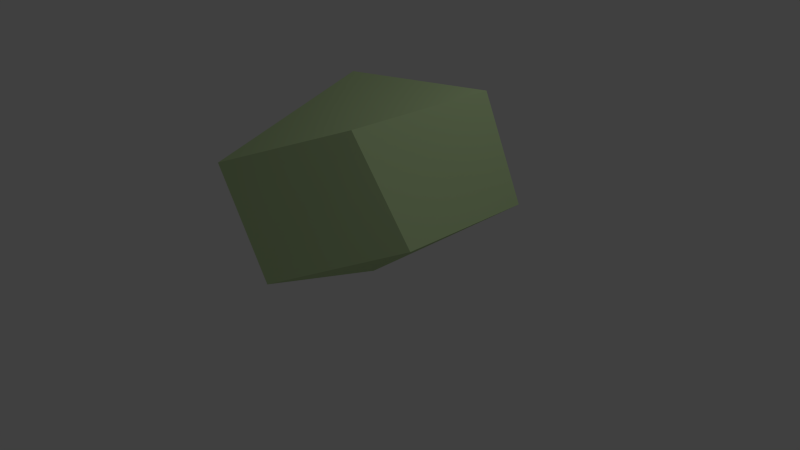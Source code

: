 # Source: Bush_Small_02.blend  (saved by Blender 2.76.0; exported with 4.5.12 LTS)
import bpy
from mathutils import Matrix  # noqa: F401  (used for matrix-valued properties, if any)

bpy.ops.wm.read_factory_settings(use_empty=True)
scene = bpy.context.scene
scene.name = 'Scene'

# ---- collections
col_collection_1 = bpy.data.collections.new('Collection 1'); scene.collection.children.link(col_collection_1)

# ---- materials (node trees are filled in below, after node groups)
mat_m_0077_darkgreen_001 = bpy.data.materials.new('M_0077_DarkGreen.001')
mat_m_0077_darkgreen_001.alpha_threshold = 0.0
mat_m_0077_darkgreen_001.use_transparent_shadow = False
mat_m_0077_darkgreen_001.diffuse_color = (0.5098, 0.6667, 0.349, 1.0)
mat_m_0077_darkgreen_001.specular_color = (0.33, 0.33, 0.33)
mat_m_0077_darkgreen_001.roughness = 0.5

# ---- material node trees

# ---- world
world_world = bpy.data.worlds.new('World'); scene.world = world_world
world_world.color = (0.05088, 0.05088, 0.05088)
world_world.use_sun_shadow = False
world_world.sun_shadow_jitter_overblur = 0.0
world_world.cycles.sampling_method = 'MANUAL'
world_world.cycles.sample_map_resolution = 256

# ---- cameras
cam_camera = bpy.data.cameras.new('Camera')
cam_camera.clip_end = 100.0
cam_camera.lens = 35.0
cam_camera.sensor_width = 32.0
cam_camera.sensor_height = 18.0
cam_camera.ortho_scale = 7.314
cam_camera.dof.focus_distance = 0.0
cam_camera.dof.aperture_fstop = 128.0

# ---- lights
light_lamp = bpy.data.lights.new('Lamp', 'POINT')
light_lamp.transmission_factor = 0.0
light_lamp.cutoff_distance = 30.0
light_lamp.energy = 100.0
light_lamp.shadow_buffer_clip_start = 1.001
light_lamp.shadow_soft_size = 0.1
light_lamp.shadow_maximum_resolution = 0.006
light_lamp.use_absolute_resolution = True
light_lamp.cycles.use_multiple_importance_sampling = False

# ---- meshes
me_untitled_002 = bpy.data.meshes.new('Untitled.002')
me_untitled_002.from_pydata([(38.86, 49.57, 195.5), (-81.15, 0.0, -3.454), (35.99, 1.679, 31.82), (159.1, 92.76, -100.8), (120.3, 234.9, -77.73), (87.34, 224.3, 103.0), (41.02, 45.85, -154.0), (35.99, 1.679, 31.82), (-81.15, 0.0, -3.454), (41.02, 45.85, -154.0), (-81.15, 0.0, -3.454), (-132.2, 136.7, -28.95), (157.3, 94.47, 83.16), (38.86, 49.57, 195.5), (35.99, 1.679, 31.82), (-90.18, 154.6, 80.71), (-81.15, 0.0, -3.454), (-48.12, 172.4, 190.4), (-132.2, 136.7, -28.95), (120.3, 234.9, -77.73), (159.1, 92.76, -100.8), (13.34, 192.0, -153.2), (159.1, 92.76, -100.8), (38.86, 49.57, 195.5), (87.34, 224.3, 103.0), (38.86, 49.57, 195.5), (157.3, 94.47, 83.16), (120.3, 234.9, -77.73), (-35.73, 241.2, -5.742), (87.34, 224.3, 103.0), (13.34, 192.0, -153.2), (157.3, 94.47, 83.16), (-48.12, 172.4, 190.4), (-35.73, 241.2, -5.742), (-90.18, 154.6, 80.71), (-48.12, 172.4, 190.4), (-132.2, 136.7, -28.95), (13.34, 192.0, -153.2), (-132.2, 136.7, -28.95), (-35.73, 241.2, -5.742), (-48.12, 172.4, 190.4), (41.02, 45.85, -154.0), (41.02, 45.85, -154.0), (120.3, 234.9, -77.73), (13.34, 192.0, -153.2), (-35.73, 241.2, -5.742)], [], [(0, 1, 2), (3, 4, 5), (6, 7, 8), (9, 10, 11), (12, 13, 14), (15, 16, 17), (16, 15, 18), (19, 20, 21), (22, 12, 14), (16, 23, 17), (24, 25, 26), (27, 28, 29), (30, 9, 11), (3, 5, 31), (24, 32, 25), (33, 34, 35), (34, 33, 36), (37, 38, 39), (29, 28, 40), (22, 14, 41), (21, 20, 42), (43, 44, 45)])
me_untitled_002.polygons.foreach_set('use_smooth', [True] * 22)
_uv = me_untitled_002.uv_layers.new(name='UVMap')
_uv.uv.foreach_set('vector', [3.367, 7.351, -3.131, 0.622, 1.68, 0.85, 5.101, 2.314, 3.916, 8.063, -3.314, 7.637, 0.546, 6.503, -1.759, -0.6588, 3.05, -0.9311, -5.46, 2.82, 2.14, 0.8779, 2.832, 6.668, -0.5285, 7.854, -6.447, 4.784, -0.583, 1.509, 1.511, 7.051, -1.391, 0.749, 6.131, 7.78, -1.391, 0.749, 1.511, 7.051, -3.109, 6.321, -2.57, 7.57, -3.439, 1.765, 2.564, 5.819, 4.104, 7.128, -3.138, 7.239, -1.222, 1.191, -2.059, 1.154, 7.03, 3.367, 4.777, 8.853, 0.03965, 7.424, -3.762, 0.3669, 2.654, 2.18, 5.497, -0.3054, -0.8194, 2.131, -0.5044, -4.36, -4.174, 8.007, -5.046, 2.216, 3.358, 5.814, 3.997, 0.255, -4.037, 6.137, -3.245, 0.3316, 1.284, 6.619, -5.023, 4.454, -2.044, -0.6738, -0.5501, 6.403, 2.255, 1.937, 6.84, 2.859, 2.255, 1.937, -0.5501, 6.403, -2.331, 1.014, -5.261, 3.669, 2.024, 0.7582, 0.6142, 6.256, 4.855, 1.093, -1.366, 2.973, 1.538, -4.691, 1.049, 8.192, -1.724, 0.7147, 4.868, 4.341, 1.84, 7.088, -4.252, 3.168, 0.8458, 1.316, -5.486, 2.23, -2.508, -2.304, 1.25, 2.9])
me_untitled_002.materials.append(mat_m_0077_darkgreen_001)
me_untitled_002.use_remesh_preserve_volume = False
me_untitled_002.use_remesh_preserve_attributes = False
me_untitled_002.use_mirror_vertex_groups = False
me_untitled_002.update()
me_untitled_002.normals_split_custom_set([tuple(v) for v in zip(*[iter([-0.07096, -0.957, 0.2812, -0.07096, -0.957, 0.2812, -0.07096, -0.957, 0.2812, 0.9292, 0.3566, 0.09701, 0.9549, 0.2303, 0.1876, 0.9292, 0.3566, 0.09702, 0.08265, -0.9701, -0.2283, 0.08265, -0.9701, -0.2283, 0.08265, -0.9701, -0.2283, -0.6484, -0.2439, -0.7212, -0.6634, -0.3695, -0.6507, -0.6484, -0.2439, -0.7212, 0.5697, -0.8127, 0.1224, 0.5279, -0.8176, 0.2299, 0.5327, -0.8461, 0.01576, -0.8866, -0.2601, 0.3825, -0.803, -0.3707, 0.4667, -0.803, -0.3707, 0.4667, -0.803, -0.3707, 0.4667, -0.8866, -0.2601, 0.3825, -0.8866, -0.2601, 0.3825, 0.4821, 0.2671, -0.8344, 0.436, 0.1736, -0.8831, 0.436, 0.1736, -0.8831, 0.5258, -0.8456, -0.09264, 0.5697, -0.8127, 0.1224, 0.5327, -0.8461, 0.01576, -0.803, -0.3707, 0.4667, -0.6982, -0.4716, 0.5386, -0.803, -0.3707, 0.4667, 0.526, 0.2796, 0.8032, 0.526, 0.2796, 0.8032, 0.6251, 0.2229, 0.748, 0.07328, 0.9948, 0.07137, -0.0404, 0.9794, 0.1977, -0.04039, 0.9794, 0.1977, -0.6199, -0.1132, -0.7765, -0.6484, -0.2439, -0.7212, -0.6484, -0.2439, -0.7212, 0.9292, 0.3566, 0.09701, 0.9292, 0.3566, 0.09702, 0.8805, 0.474, 0.004045, 0.526, 0.2796, 0.8032, 0.4185, 0.3319, 0.8454, 0.526, 0.2796, 0.8032, -0.7423, 0.6456, 0.1794, -0.7423, 0.6456, 0.1794, -0.7423, 0.6456, 0.1794, -0.7423, 0.6456, 0.1794, -0.7423, 0.6456, 0.1794, -0.7423, 0.6456, 0.1794, -0.6156, 0.6631, -0.4258, -0.6156, 0.6631, -0.4258, -0.6156, 0.6631, -0.4258, -0.04039, 0.9794, 0.1977, -0.0404, 0.9794, 0.1977, -0.1529, 0.9356, 0.3183, 0.5258, -0.8456, -0.09264, 0.5327, -0.8461, 0.01576, 0.4373, -0.8775, -0.1967, 0.436, 0.1736, -0.8831, 0.436, 0.1736, -0.8831, 0.3841, 0.07777, -0.92, -0.1242, 0.9282, -0.3508, -0.1242, 0.9282, -0.3508, -0.1242, 0.9282, -0.3508])] * 3)])

# ---- objects
ob_bush_small_02_001 = bpy.data.objects.new('Bush_Small_02.001', me_untitled_002)
ob_lamp = bpy.data.objects.new('Lamp', light_lamp)
ob_camera = bpy.data.objects.new('Camera', cam_camera)

# ---- transforms, parenting, visibility, modifiers, constraints
ob_bush_small_02_001.location = (0.0, 0.0, 0.0)
ob_bush_small_02_001.rotation_euler = (1.571, -0.0, 0.0)
ob_bush_small_02_001.scale = (0.009674, 0.009674, 0.009674)
ob_bush_small_02_001.color = (0.8, 0.8, 0.8, 1.0)
ob_bush_small_02_001.lineart.crease_threshold = 0.0
ob_lamp.location = (4.076, 1.005, 5.904)
ob_lamp.rotation_euler = (0.6503, 0.05522, 1.866)
ob_lamp.lock_rotations_4d = False
ob_lamp.empty_display_type = 'ARROWS'
ob_lamp.color = (0.0, 0.0, 0.0, 0.0)
ob_lamp.lineart.crease_threshold = 0.0
ob_camera.location = (7.481, -6.508, 5.344)
ob_camera.rotation_euler = (1.109, 0.01082, 0.8149)
ob_camera.lock_rotations_4d = False
ob_camera.empty_display_type = 'ARROWS'
ob_camera.color = (0.0, 0.0, 0.0, 0.0)
ob_camera.display_type = 'WIRE'
ob_camera.lineart.crease_threshold = 0.0

# ---- collection membership
col_collection_1.objects.link(ob_bush_small_02_001)
col_collection_1.objects.link(ob_lamp)
col_collection_1.objects.link(ob_camera)

# ---- scene / render settings (as saved in the file)
scene.camera = ob_camera
scene.frame_start = 1; scene.frame_end = 250; scene.frame_set(1)
scene.render.engine = 'BLENDER_EEVEE_NEXT'
scene.render.resolution_percentage = 50
scene.render.fps = 30
scene.render.dither_intensity = 0.0
scene.cycles.use_denoising = False
scene.cycles.samples = 10
scene.cycles.sampling_pattern = 'TABULATED_SOBOL'
scene.cycles.light_sampling_threshold = 0.0
scene.cycles.use_adaptive_sampling = False
scene.cycles.use_light_tree = False
scene.cycles.blur_glossy = 0.0
scene.cycles.pixel_filter_type = 'GAUSSIAN'
scene.cycles.sample_clamp_indirect = 0.0
scene.view_settings.view_transform = 'Standard'
bpy.context.view_layer.update()
